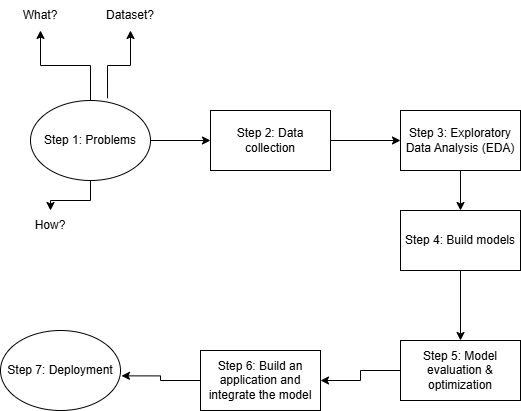

The diagram above was exported from draw.io. Its source (the exported page's mxGraphModel, read from the mxfile embedded in the PNG):
<mxGraphModel dx="1116" dy="503" grid="1" gridSize="10" guides="1" tooltips="1" connect="1" arrows="1" fold="1" page="1" pageScale="1" pageWidth="850" pageHeight="1100" math="0" shadow="0">
  <root>
    <mxCell id="0" />
    <mxCell id="1" parent="0" />
    <mxCell id="wrtxxswhvUR3j9qkAgQ4-17" style="edgeStyle=orthogonalEdgeStyle;rounded=0;orthogonalLoop=1;jettySize=auto;html=1;entryX=0;entryY=0.5;entryDx=0;entryDy=0;" edge="1" parent="1" source="wrtxxswhvUR3j9qkAgQ4-1" target="wrtxxswhvUR3j9qkAgQ4-10">
      <mxGeometry relative="1" as="geometry" />
    </mxCell>
    <mxCell id="wrtxxswhvUR3j9qkAgQ4-1" value="Step 2: Data collection" style="rounded=0;whiteSpace=wrap;html=1;" vertex="1" parent="1">
      <mxGeometry x="220" y="170" width="120" height="60" as="geometry" />
    </mxCell>
    <mxCell id="wrtxxswhvUR3j9qkAgQ4-3" style="edgeStyle=orthogonalEdgeStyle;rounded=0;orthogonalLoop=1;jettySize=auto;html=1;" edge="1" parent="1" source="wrtxxswhvUR3j9qkAgQ4-2" target="wrtxxswhvUR3j9qkAgQ4-4">
      <mxGeometry relative="1" as="geometry">
        <mxPoint x="70" y="50" as="targetPoint" />
      </mxGeometry>
    </mxCell>
    <mxCell id="wrtxxswhvUR3j9qkAgQ4-16" style="edgeStyle=orthogonalEdgeStyle;rounded=0;orthogonalLoop=1;jettySize=auto;html=1;" edge="1" parent="1" source="wrtxxswhvUR3j9qkAgQ4-2" target="wrtxxswhvUR3j9qkAgQ4-1">
      <mxGeometry relative="1" as="geometry" />
    </mxCell>
    <mxCell id="wrtxxswhvUR3j9qkAgQ4-2" value="Step 1: Problems" style="ellipse;whiteSpace=wrap;html=1;" vertex="1" parent="1">
      <mxGeometry x="40" y="160" width="120" height="80" as="geometry" />
    </mxCell>
    <mxCell id="wrtxxswhvUR3j9qkAgQ4-4" value="What?" style="text;html=1;align=center;verticalAlign=middle;whiteSpace=wrap;rounded=0;" vertex="1" parent="1">
      <mxGeometry x="20" y="60" width="60" height="30" as="geometry" />
    </mxCell>
    <mxCell id="wrtxxswhvUR3j9qkAgQ4-6" style="edgeStyle=orthogonalEdgeStyle;rounded=0;orthogonalLoop=1;jettySize=auto;html=1;" edge="1" parent="1" target="wrtxxswhvUR3j9qkAgQ4-7" source="wrtxxswhvUR3j9qkAgQ4-2">
      <mxGeometry relative="1" as="geometry">
        <mxPoint x="60" y="280" as="targetPoint" />
        <mxPoint x="100" y="370" as="sourcePoint" />
      </mxGeometry>
    </mxCell>
    <mxCell id="wrtxxswhvUR3j9qkAgQ4-7" value="How?" style="text;html=1;align=center;verticalAlign=middle;whiteSpace=wrap;rounded=0;" vertex="1" parent="1">
      <mxGeometry x="30" y="270" width="60" height="30" as="geometry" />
    </mxCell>
    <mxCell id="wrtxxswhvUR3j9qkAgQ4-8" value="Dataset?" style="text;html=1;align=center;verticalAlign=middle;whiteSpace=wrap;rounded=0;" vertex="1" parent="1">
      <mxGeometry x="110" y="60" width="60" height="30" as="geometry" />
    </mxCell>
    <mxCell id="wrtxxswhvUR3j9qkAgQ4-9" style="edgeStyle=orthogonalEdgeStyle;rounded=0;orthogonalLoop=1;jettySize=auto;html=1;exitX=0.642;exitY=-0.028;exitDx=0;exitDy=0;exitPerimeter=0;" edge="1" parent="1" source="wrtxxswhvUR3j9qkAgQ4-2" target="wrtxxswhvUR3j9qkAgQ4-8">
      <mxGeometry relative="1" as="geometry">
        <mxPoint x="60" y="100" as="targetPoint" />
        <mxPoint x="120" y="150" as="sourcePoint" />
      </mxGeometry>
    </mxCell>
    <mxCell id="wrtxxswhvUR3j9qkAgQ4-18" style="edgeStyle=orthogonalEdgeStyle;rounded=0;orthogonalLoop=1;jettySize=auto;html=1;" edge="1" parent="1" source="wrtxxswhvUR3j9qkAgQ4-10" target="wrtxxswhvUR3j9qkAgQ4-11">
      <mxGeometry relative="1" as="geometry" />
    </mxCell>
    <mxCell id="wrtxxswhvUR3j9qkAgQ4-10" value="Step 3: Exploratory Data Analysis (EDA)" style="rounded=0;whiteSpace=wrap;html=1;" vertex="1" parent="1">
      <mxGeometry x="410" y="170" width="120" height="60" as="geometry" />
    </mxCell>
    <mxCell id="wrtxxswhvUR3j9qkAgQ4-20" style="edgeStyle=orthogonalEdgeStyle;rounded=0;orthogonalLoop=1;jettySize=auto;html=1;" edge="1" parent="1" source="wrtxxswhvUR3j9qkAgQ4-11" target="wrtxxswhvUR3j9qkAgQ4-12">
      <mxGeometry relative="1" as="geometry" />
    </mxCell>
    <mxCell id="wrtxxswhvUR3j9qkAgQ4-11" value="Step 4: Build models" style="rounded=0;whiteSpace=wrap;html=1;" vertex="1" parent="1">
      <mxGeometry x="410" y="270" width="120" height="60" as="geometry" />
    </mxCell>
    <mxCell id="wrtxxswhvUR3j9qkAgQ4-21" style="edgeStyle=orthogonalEdgeStyle;rounded=0;orthogonalLoop=1;jettySize=auto;html=1;entryX=1;entryY=0.5;entryDx=0;entryDy=0;" edge="1" parent="1" source="wrtxxswhvUR3j9qkAgQ4-12" target="wrtxxswhvUR3j9qkAgQ4-13">
      <mxGeometry relative="1" as="geometry" />
    </mxCell>
    <mxCell id="wrtxxswhvUR3j9qkAgQ4-12" value="Step 5: Model evaluation &amp;amp; optimization" style="rounded=0;whiteSpace=wrap;html=1;" vertex="1" parent="1">
      <mxGeometry x="410" y="400" width="120" height="60" as="geometry" />
    </mxCell>
    <mxCell id="wrtxxswhvUR3j9qkAgQ4-13" value="Step 6: Build an application and integrate the model" style="rounded=0;whiteSpace=wrap;html=1;" vertex="1" parent="1">
      <mxGeometry x="210" y="410" width="120" height="60" as="geometry" />
    </mxCell>
    <mxCell id="wrtxxswhvUR3j9qkAgQ4-15" value="Step 7: Deployment" style="ellipse;whiteSpace=wrap;html=1;" vertex="1" parent="1">
      <mxGeometry x="10" y="390" width="120" height="80" as="geometry" />
    </mxCell>
    <mxCell id="wrtxxswhvUR3j9qkAgQ4-22" style="edgeStyle=orthogonalEdgeStyle;rounded=0;orthogonalLoop=1;jettySize=auto;html=1;entryX=1.008;entryY=0.567;entryDx=0;entryDy=0;entryPerimeter=0;" edge="1" parent="1" source="wrtxxswhvUR3j9qkAgQ4-13" target="wrtxxswhvUR3j9qkAgQ4-15">
      <mxGeometry relative="1" as="geometry" />
    </mxCell>
  </root>
</mxGraphModel>